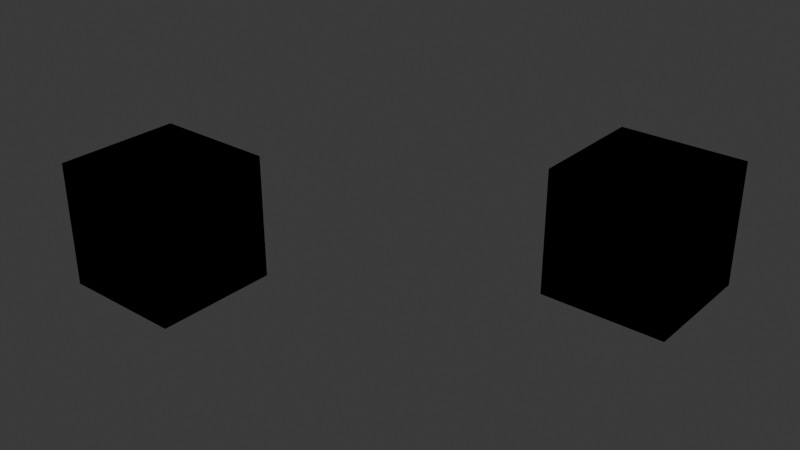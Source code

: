 # Source: fix_node.blend  (saved by Blender 5.1.39; exported with 4.5.12 LTS)
import bpy
from mathutils import Matrix  # noqa: F401  (used for matrix-valued properties, if any)

bpy.ops.wm.read_factory_settings(use_empty=True)
scene = bpy.context.scene
scene.name = 'Scene'

# ---- collections
col_collection = bpy.data.collections.new('Collection'); scene.collection.children.link(col_collection)

# ---- materials (node trees are filled in below, after node groups)
mat_material = bpy.data.materials.new('Material')
mat_templates = bpy.data.materials.new('_TEMPLATES_')

# ---- node groups
ng_cavity = bpy.data.node_groups.new('Cavity', 'ShaderNodeTree')
_s = ng_cavity.interface.new_socket(name='Combined', in_out='OUTPUT', socket_type='NodeSocketFloat')
_s = ng_cavity.interface.new_socket(name='Valley', in_out='OUTPUT', socket_type='NodeSocketFloat')
_s = ng_cavity.interface.new_socket(name='Ridge', in_out='OUTPUT', socket_type='NodeSocketFloat')
_s = ng_cavity.interface.new_socket(name='Valley Factor', in_out='INPUT', socket_type='NodeSocketFloat')
_s.default_value = 1.0
_s.min_value = 0.0
_s.max_value = 2.0
_s = ng_cavity.interface.new_socket(name='Ridge Factor', in_out='INPUT', socket_type='NodeSocketFloat')
_s.default_value = 1.0
_s.min_value = 0.0
_s.max_value = 2.0
_s = ng_cavity.interface.new_socket(name='Samples', in_out='INPUT', socket_type='NodeSocketInt')
_s.default_value = 16
_s.min_value = 1
_s.max_value = 512
_s = ng_cavity.interface.new_socket(name='Attenuation', in_out='INPUT', socket_type='NodeSocketFloat')
_s.default_value = 1.0
_s.min_value = 1.0
_s.max_value = 1e+04
_s = ng_cavity.interface.new_socket(name='Distance', in_out='INPUT', socket_type='NodeSocketFloat')
_s.subtype = 'DISTANCE'
_s.default_value = 0.2
_s.min_value = 0.0
_s.max_value = 1e+04
_N = ng_cavity.nodes; _L = ng_cavity.links
n0 = _N.new('NodeGroupOutput'); n0.name = 'Group Output'; n0.location = (3540, -160)
n1 = _N.new('NodeGroupInput'); n1.name = 'Group Input'; n1.location = (30, -55)
n2 = _N.new('NodeUndefined'); n2.name = 'NPR Input'; n2.location = (30, -36)
n3 = _N.new('ShaderNodeVectorMath'); n3.name = 'Vector Math'; n3.location = (340, -140)
n3.hide = True
n3.operation = 'DOT_PRODUCT'
n4 = _N.new('ShaderNodeVectorMath'); n4.name = 'Vector Math.001'; n4.location = (30, -216)
n4.hide = True
n4.operation = 'LENGTH'
n5 = _N.new('ShaderNodeMath'); n5.name = 'Math.005'; n5.location = (30, -36)
n5.operation = 'DIVIDE'
n6 = _N.new('ShaderNodeVectorMath'); n6.name = 'Vector Math.002'; n6.location = (140, -40)
n6.hide = True
n6.operation = 'SUBTRACT'
n7 = _N.new('NodeUndefined'); n7.name = 'Image Sample'; n7.location = (-60, 40)
n8 = _N.new('ShaderNodeTexWhiteNoise'); n8.name = 'White Noise Texture'; n8.location = (30, -156)
n9 = _N.new('ShaderNodeVectorMath'); n9.name = 'Vector Math.003'; n9.location = (1150, -236)
n9.hide = True
n9.operation = 'SCALE'
n10 = _N.new('ShaderNodeMath'); n10.name = 'Math'; n10.location = (420, -176)
n10.hide = True
n10.operation = 'MULTIPLY'
n11 = _N.new('ShaderNodeMath'); n11.name = 'Math.001'; n11.location = (600, -156)
n11.hide = True
n11.operation = 'MULTIPLY'
n12 = _N.new('ShaderNodeMath'); n12.name = 'Math.002'; n12.location = (780, -36)
n12.inputs[0].default_value = 1.0
n13 = _N.new('ShaderNodeMath'); n13.name = 'Math.003'; n13.location = (950, -216)
n13.hide = True
n13.operation = 'MULTIPLY'
n14 = _N.new('ShaderNodeMath'); n14.name = 'Math.015'; n14.location = (210, -40)
n14.hide = True
n14.operation = 'MULTIPLY'
n14.use_clamp = True
n15 = _N.new('ShaderNodeMath'); n15.name = 'Math.016'; n15.location = (210, -120)
n15.hide = True
n15.operation = 'MULTIPLY'
n15.use_clamp = True
n16 = _N.new('ShaderNodeMath'); n16.name = 'Math.017'; n16.location = (1800, -200)
n16.hide = True
n17 = _N.new('ShaderNodeVectorMath'); n17.name = 'Vector Math.004'; n17.location = (220, -96)
n17.hide = True
n17.operation = 'MULTIPLY'
n18 = _N.new('ShaderNodeMath'); n18.name = 'Math.019'; n18.location = (199, -40)
n18.hide = True
n18.operation = 'DIVIDE'
n19 = _N.new('ShaderNodeMath'); n19.name = 'Math.018'; n19.location = (30, -116)
n19.operation = 'MULTIPLY_ADD'
n19.inputs[1].default_value = 17.0
n19.inputs[2].default_value = 31.0
n20 = _N.new('NodeGroupInput'); n20.name = 'Group Input.001'; n20.location = (420, -76)
n21 = _N.new('NodeFrame'); n21.name = 'Frame.001'; n21.location = (310, 176)
n21.label = 'Attenuation'
n21.width = 1120
n22 = _N.new('NodeUndefined'); n22.name = 'NPR Input.002'; n22.location = (-60, -100)
n23 = _N.new('NodeGroupInput'); n23.name = 'Group Input.002'; n23.location = (-2280, -80)
n24 = _N.new('NodeFrame'); n24.name = 'Frame.004'; n24.location = (-1820, 136)
n24.label = 'Seed'
n24.width = 390
n25 = _N.new('NodeGroupInput'); n25.name = 'Group Input.003'; n25.location = (970, -256)
n26 = _N.new('NodeFrame'); n26.name = 'Frame.005'; n26.location = (-1410, 156)
n26.label = 'Jitter'
n26.width = 1330
n27 = _N.new('NodeFrame'); n27.name = 'Frame.006'; n27.location = (1500, -4)
n27.label = 'Apply attenuation'
n27.width = 200
n28 = _N.new('NodeGroupInput'); n28.name = 'Group Input.004'; n28.location = (30, -83)
n29 = _N.new('NodeFrame'); n29.name = 'Frame.007'; n29.location = (2120, -150)
n29.label = 'Normalizing samples'
n29.width = 369
n30 = _N.new('NodeFrame'); n30.name = 'Frame.008'; n30.location = (2520, -166)
n30.label = 'Factors'
n30.width = 380
n31 = _N.new('NodeReroute'); n31.name = 'Reroute.002'; n31.location = (-1740, -240)
n31.width = 12
n31.socket_idname = 'NodeSocketFloat'
n32 = _N.new('NodeReroute'); n32.name = 'Reroute.003'; n32.location = (1720, -240)
n32.width = 12
n32.socket_idname = 'NodeSocketFloat'
n33 = _N.new('ShaderNodeMath'); n33.name = 'Math.007'; n33.location = (590, -116)
n33.hide = True
n33.operation = 'SINE'
n34 = _N.new('ShaderNodeMath'); n34.name = 'Math.023'; n34.location = (590, -56)
n34.hide = True
n34.operation = 'COSINE'
n35 = _N.new('ShaderNodeMath'); n35.name = 'Math.024'; n35.location = (390, -56)
n35.operation = 'MULTIPLY'
n35.inputs[1].default_value = 6.283
n36 = _N.new('ShaderNodeCombineXYZ'); n36.name = 'Combine XYZ'; n36.location = (770, -36)
n37 = _N.new('ShaderNodeSeparateXYZ'); n37.name = 'Separate XYZ'; n37.location = (190, -156)
n38 = _N.new('ShaderNodeVectorMath'); n38.name = 'Vector Math.006'; n38.location = (970, -216)
n38.hide = True
n38.operation = 'SCALE'
n39 = _N.new('NodeGroupInput'); n39.name = 'Group Input.005'; n39.location = (30, -116)
n40 = _N.new('ShaderNodeMath'); n40.name = 'Math.022'; n40.location = (230, -176)
n40.hide = True
n40.operation = 'DIVIDE'
n40.inputs[2].default_value = 0.0001
n41 = _N.new('NodeUndefined'); n41.name = 'NPR Input.003'; n41.location = (1160, -156)
n42 = _N.new('ShaderNodeMath'); n42.name = 'Math.020'; n42.location = (30, -160)
n42.operation = 'MULTIPLY'
n42.inputs[1].default_value = -1.0
n43 = _N.new('ShaderNodeMath'); n43.name = 'Math.004'; n43.location = (3140, 100)
n43.operation = 'SUBTRACT'
n44 = _N.new('ShaderNodeMath'); n44.name = 'Math.006'; n44.location = (3320, -60)
n44.hide = True
n45 = _N.new('ShaderNodeMath'); n45.name = 'Math.008'; n45.location = (2960, 120)
n45.operation = 'MULTIPLY'
n46 = _N.new('ShaderNodeMath'); n46.name = 'Math.009'; n46.location = (2960, -40)
n46.operation = 'MULTIPLY'
n47 = _N.new('GeometryNodeRepeatInput'); n47.name = 'Repeat Input.001'; n47.location = (-2080, -60)
n47.inputs[1].default_value = 0.0
n48 = _N.new('GeometryNodeRepeatOutput'); n48.name = 'Repeat Output.001'; n48.location = (1980, -160)
n48.repeat_items.clear()
_it = n48.repeat_items.new('FLOAT', 'Cavity')
n47.pair_with_output(n48)
n1.parent = n30
n2.parent = n24
n4.parent = n21
n5.parent = n27
n8.parent = n26
n9.parent = n26
n10.parent = n21
n11.parent = n21
n12.parent = n21
n13.parent = n21
n14.parent = n30
n15.parent = n30
n17.parent = n24
n18.parent = n29
n19.parent = n24
n20.parent = n21
n25.parent = n26
n28.parent = n29
n33.parent = n26
n34.parent = n26
n35.parent = n26
n36.parent = n26
n37.parent = n26
n38.parent = n26
n39.parent = n21
n40.parent = n21
n41.parent = n26
n42.parent = n30
_L.new(n12.outputs[0], n13.inputs[0])
_L.new(n6.outputs[0], n3.inputs[0])
_L.new(n6.outputs[0], n4.inputs[0])
_L.new(n10.outputs[0], n11.inputs[1])
_L.new(n4.outputs[1], n13.inputs[1])
_L.new(n11.outputs[0], n12.inputs[1])
_L.new(n15.outputs[0], n0.inputs[2])
_L.new(n1.outputs[0], n14.inputs[1])
_L.new(n1.outputs[1], n15.inputs[0])
_L.new(n18.outputs[0], n14.inputs[0])
_L.new(n20.outputs[3], n11.inputs[0])
_L.new(n28.outputs[2], n18.inputs[1])
_L.new(n31.outputs[0], n32.inputs[0])
_L.new(n17.outputs[0], n8.inputs[0])
_L.new(n2.outputs[7], n17.inputs[0])
_L.new(n19.outputs[0], n17.inputs[3])
_L.new(n14.outputs[0], n0.inputs[1])
_L.new(n9.outputs[0], n7.inputs[1])
_L.new(n19.outputs[0], n17.inputs[1])
_L.new(n22.outputs[7], n6.inputs[1])
_L.new(n7.outputs[0], n6.inputs[0])
_L.new(n22.outputs[8], n3.inputs[1])
_L.new(n35.outputs[0], n34.inputs[0])
_L.new(n35.outputs[0], n33.inputs[0])
_L.new(n34.outputs[0], n36.inputs[0])
_L.new(n33.outputs[0], n36.inputs[1])
_L.new(n37.outputs[0], n35.inputs[0])
_L.new(n8.outputs[1], n37.inputs[0])
_L.new(n36.outputs[0], n38.inputs[0])
_L.new(n38.outputs[0], n9.inputs[0])
_L.new(n25.outputs[4], n9.inputs[3])
_L.new(n39.outputs[4], n40.inputs[1])
_L.new(n4.outputs[1], n40.inputs[0])
_L.new(n40.outputs[0], n10.inputs[0])
_L.new(n40.outputs[0], n10.inputs[1])
_L.new(n41.outputs[7], n7.inputs[0])
_L.new(n5.outputs[0], n16.inputs[0])
_L.new(n32.outputs[0], n16.inputs[1])
_L.new(n18.outputs[0], n42.inputs[0])
_L.new(n42.outputs[0], n15.inputs[1])
_L.new(n37.outputs[2], n38.inputs[3])
_L.new(n3.outputs[1], n5.inputs[0])
_L.new(n13.outputs[0], n5.inputs[1])
_L.new(n45.outputs[0], n43.inputs[1])
_L.new(n43.outputs[0], n44.inputs[0])
_L.new(n46.outputs[0], n44.inputs[1])
_L.new(n14.outputs[0], n45.inputs[0])
_L.new(n44.outputs[0], n0.inputs[0])
_L.new(n15.outputs[0], n46.inputs[0])
_L.new(n23.outputs[2], n47.inputs[0])
_L.new(n47.outputs[0], n19.inputs[0])
_L.new(n47.outputs[1], n31.inputs[0])
_L.new(n16.outputs[0], n48.inputs[0])
_L.new(n48.outputs[0], n18.inputs[0])
n0.is_active_output = True
ng_co_planar_edge_detection = bpy.data.node_groups.new('Co-Planar Edge Detection', 'ShaderNodeTree')
_s = ng_co_planar_edge_detection.interface.new_socket(name='Max Depth', in_out='OUTPUT', socket_type='NodeSocketFloat')
_s = ng_co_planar_edge_detection.interface.new_socket(name='Width', in_out='INPUT', socket_type='NodeSocketFloat')
_s.default_value = 1.0
_s.min_value = 1.0
_s.max_value = 1e+04
_s = ng_co_planar_edge_detection.interface.new_socket(name='Bi-Directional', in_out='INPUT', socket_type='NodeSocketFloat')
_s.subtype = 'FACTOR'
_s.min_value = 0.0
_s.max_value = 1.0
_N = ng_co_planar_edge_detection.nodes; _L = ng_co_planar_edge_detection.links
n0 = _N.new('NodeGroupOutput'); n0.name = 'Group Output'; n0.location = (1096, -8)
n1 = _N.new('NodeGroupInput'); n1.name = 'Group Input'; n1.location = (-816, 224)
n2 = _N.new('NodeUndefined'); n2.name = 'Image Sample.004'; n2.location = (-226, 70)
n3 = _N.new('ShaderNodeCombineXYZ'); n3.name = 'Combine XYZ.004'; n3.location = (-427, 73)
n4 = _N.new('ShaderNodeVectorMath'); n4.name = 'Vector Math.005'; n4.location = (-32, 52)
n4.hide = True
n4.operation = 'DOT_PRODUCT'
n5 = _N.new('NodeUndefined'); n5.name = 'NPR Input.003'; n5.location = (-278, 234)
n6 = _N.new('NodeUndefined'); n6.name = 'NPR Input.004'; n6.location = (-452, 161)
n7 = _N.new('ShaderNodeVectorMath'); n7.name = 'Vector Math.006'; n7.location = (-34, 128)
n7.hide = True
n7.operation = 'DOT_PRODUCT'
n8 = _N.new('ShaderNodeMath'); n8.name = 'Math.005'; n8.location = (30, -36)
n8.operation = 'MULTIPLY'
n8.inputs[1].default_value = 1.571
n9 = _N.new('ShaderNodeMath'); n9.name = 'Math.006'; n9.location = (-791, -20)
n9.hide = True
n9.operation = 'SINE'
n9.inputs[1].default_value = 1.571
n10 = _N.new('ShaderNodeMath'); n10.name = 'Math.007'; n10.location = (-792, 22)
n10.hide = True
n10.operation = 'COSINE'
n10.inputs[1].default_value = 1.571
n11 = _N.new('ShaderNodeMath'); n11.name = 'Math.004'; n11.location = (156, 60)
n11.hide = True
n11.operation = 'SUBTRACT'
n12 = _N.new('ShaderNodeMath'); n12.name = 'Math.009'; n12.location = (697, -114)
n12.hide = True
n12.operation = 'MAXIMUM'
n13 = _N.new('ShaderNodeMath'); n13.name = 'Math'; n13.location = (-607, 30)
n13.hide = True
n13.operation = 'MULTIPLY'
n14 = _N.new('ShaderNodeMath'); n14.name = 'Math.001'; n14.location = (-607, -9)
n14.hide = True
n14.operation = 'MULTIPLY'
n15 = _N.new('NodeFrame'); n15.name = 'Frame'; n15.location = (-1012, 74)
n15.label = 'Map to 0-1 radians'
n15.width = 200
n16 = _N.new('ShaderNodeMath'); n16.name = 'Math.008'; n16.location = (324, -76)
n16.hide = True
n16.operation = 'ABSOLUTE'
n17 = _N.new('ShaderNodeMix'); n17.name = 'Mix'; n17.location = (517, 67)
n18 = _N.new('NodeReroute'); n18.name = 'Reroute'; n18.location = (422, 164)
n18.width = 12
n18.socket_idname = 'NodeSocketFloatFactor'
n19 = _N.new('GeometryNodeRepeatInput'); n19.name = 'Repeat Input.001'; n19.location = (-1207, -47)
n19.inputs[0].default_value = 4
n19.inputs[1].default_value = 0.0
n20 = _N.new('GeometryNodeRepeatOutput'); n20.name = 'Repeat Output.001'; n20.location = (880, -7)
n20.repeat_items.clear()
_it = n20.repeat_items.new('FLOAT', 'Max Depth')
n19.pair_with_output(n20)
n8.parent = n15
_L.new(n2.outputs[0], n4.inputs[1])
_L.new(n3.outputs[0], n2.inputs[1])
_L.new(n5.outputs[8], n4.inputs[0])
_L.new(n6.outputs[7], n2.inputs[0])
_L.new(n5.outputs[8], n7.inputs[1])
_L.new(n6.outputs[7], n7.inputs[0])
_L.new(n8.outputs[0], n9.inputs[0])
_L.new(n8.outputs[0], n10.inputs[0])
_L.new(n7.outputs[1], n11.inputs[0])
_L.new(n4.outputs[1], n11.inputs[1])
_L.new(n13.outputs[0], n3.inputs[0])
_L.new(n14.outputs[0], n3.inputs[1])
_L.new(n17.outputs[0], n12.inputs[0])
_L.new(n1.outputs[0], n13.inputs[0])
_L.new(n10.outputs[0], n13.inputs[1])
_L.new(n1.outputs[0], n14.inputs[0])
_L.new(n9.outputs[0], n14.inputs[1])
_L.new(n11.outputs[0], n16.inputs[0])
_L.new(n11.outputs[0], n17.inputs[2])
_L.new(n16.outputs[0], n17.inputs[3])
_L.new(n18.outputs[0], n17.inputs[0])
_L.new(n1.outputs[1], n18.inputs[0])
_L.new(n19.outputs[0], n8.inputs[0])
_L.new(n19.outputs[1], n12.inputs[1])
_L.new(n12.outputs[0], n20.inputs[0])
_L.new(n20.outputs[0], n0.inputs[0])
n0.is_active_output = True
ng_curvature = bpy.data.node_groups.new('Curvature', 'ShaderNodeTree')
_s = ng_curvature.interface.new_socket(name='Curvature', in_out='OUTPUT', socket_type='NodeSocketFloat')
_s = ng_curvature.interface.new_socket(name='Width', in_out='INPUT', socket_type='NodeSocketFloat')
_s.default_value = 1.0
_s.min_value = 1.0
_s.max_value = 1e+04
_N = ng_curvature.nodes; _L = ng_curvature.links
n0 = _N.new('NodeGroupOutput'); n0.name = 'Group Output'; n0.location = (1217, 37)
n1 = _N.new('NodeGroupInput'); n1.name = 'Group Input'; n1.location = (-751, -36)
n2 = _N.new('NodeUndefined'); n2.name = 'Image Sample'; n2.location = (143, 197)
n3 = _N.new('ShaderNodeCombineXYZ'); n3.name = 'Combine XYZ'; n3.location = (-68, 192)
n4 = _N.new('ShaderNodeMath'); n4.name = 'Math'; n4.location = (-389, -115)
n4.operation = 'MULTIPLY'
n4.inputs[1].default_value = -1.0
n5 = _N.new('ShaderNodeCombineXYZ'); n5.name = 'Combine XYZ.001'; n5.location = (-70, 67)
n6 = _N.new('ShaderNodeCombineXYZ'); n6.name = 'Combine XYZ.002'; n6.location = (-69, -59)
n7 = _N.new('ShaderNodeCombineXYZ'); n7.name = 'Combine XYZ.003'; n7.location = (-71, -184)
n8 = _N.new('NodeUndefined'); n8.name = 'Image Sample.001'; n8.location = (143, 67)
n9 = _N.new('NodeUndefined'); n9.name = 'Image Sample.002'; n9.location = (143, -65)
n10 = _N.new('NodeUndefined'); n10.name = 'Image Sample.003'; n10.location = (143, -196)
n11 = _N.new('ShaderNodeVectorTransform'); n11.name = 'Vector Transform'; n11.location = (143, 431)
n11.vector_type = 'NORMAL'
n11.convert_from = 'CAMERA'
n11.convert_to = 'WORLD'
n11.inputs[0].default_value = (1.0, 0.0, 0.0)
n12 = _N.new('ShaderNodeVectorTransform'); n12.name = 'Vector Transform.001'; n12.location = (141, -335)
n12.vector_type = 'NORMAL'
n12.convert_from = 'CAMERA'
n12.convert_to = 'WORLD'
n12.inputs[0].default_value = (0.0, 1.0, 0.0)
n13 = _N.new('ShaderNodeVectorMath'); n13.name = 'Vector Math'; n13.location = (409, -100)
n13.hide = True
n13.operation = 'DOT_PRODUCT'
n14 = _N.new('ShaderNodeVectorMath'); n14.name = 'Vector Math.001'; n14.location = (406, -223)
n14.hide = True
n14.operation = 'DOT_PRODUCT'
n15 = _N.new('ShaderNodeVectorMath'); n15.name = 'Vector Math.002'; n15.location = (401, 183)
n15.hide = True
n15.operation = 'DOT_PRODUCT'
n16 = _N.new('ShaderNodeVectorMath'); n16.name = 'Vector Math.003'; n16.location = (404, 56)
n16.hide = True
n16.operation = 'DOT_PRODUCT'
n17 = _N.new('ShaderNodeMath'); n17.name = 'Math.001'; n17.location = (611, -99)
n17.hide = True
n17.operation = 'SUBTRACT'
n18 = _N.new('ShaderNodeMath'); n18.name = 'Math.002'; n18.location = (609, 62)
n18.hide = True
n18.operation = 'SUBTRACT'
n19 = _N.new('ShaderNodeMath'); n19.name = 'Math.003'; n19.location = (814, -19)
n19.hide = True
n20 = _N.new('ShaderNodeMapRange'); n20.name = 'Map Range'; n20.location = (1014, 109)
n20.inputs[1].default_value = -1.0
n21 = _N.new('NodeUndefined'); n21.name = 'NPR Input'; n21.location = (-71, 261)
_L.new(n4.outputs[0], n7.inputs[1])
_L.new(n3.outputs[0], n2.inputs[1])
_L.new(n5.outputs[0], n8.inputs[1])
_L.new(n6.outputs[0], n9.inputs[1])
_L.new(n9.outputs[0], n13.inputs[0])
_L.new(n12.outputs[0], n13.inputs[1])
_L.new(n10.outputs[0], n14.inputs[0])
_L.new(n12.outputs[0], n14.inputs[1])
_L.new(n11.outputs[0], n15.inputs[0])
_L.new(n11.outputs[0], n16.inputs[0])
_L.new(n2.outputs[0], n15.inputs[1])
_L.new(n8.outputs[0], n16.inputs[1])
_L.new(n13.outputs[1], n17.inputs[0])
_L.new(n14.outputs[1], n17.inputs[1])
_L.new(n15.outputs[1], n18.inputs[0])
_L.new(n16.outputs[1], n18.inputs[1])
_L.new(n18.outputs[0], n19.inputs[0])
_L.new(n17.outputs[0], n19.inputs[1])
_L.new(n19.outputs[0], n20.inputs[0])
_L.new(n21.outputs[8], n2.inputs[0])
_L.new(n20.outputs[0], n0.inputs[0])
_L.new(n21.outputs[8], n8.inputs[0])
_L.new(n21.outputs[8], n9.inputs[0])
_L.new(n21.outputs[8], n10.inputs[0])
_L.new(n7.outputs[0], n10.inputs[1])
_L.new(n4.outputs[0], n5.inputs[0])
_L.new(n1.outputs[0], n3.inputs[0])
_L.new(n1.outputs[0], n6.inputs[1])
_L.new(n1.outputs[0], n4.inputs[0])
n0.is_active_output = True
ng_kuwahara_quadrant = bpy.data.node_groups.new('Kuwahara Quadrant', 'ShaderNodeTree')
_s = ng_kuwahara_quadrant.interface.new_socket(name='Color', in_out='OUTPUT', socket_type='NodeSocketVector')
_s = ng_kuwahara_quadrant.interface.new_socket(name='Sigma', in_out='OUTPUT', socket_type='NodeSocketFloat')
_s = ng_kuwahara_quadrant.interface.new_socket(name='Image', in_out='INPUT', socket_type='')
_s.default_value = None
_s.hide_value = True
_s.menu_expanded = False
_s = ng_kuwahara_quadrant.interface.new_socket(name='Size', in_out='INPUT', socket_type='NodeSocketFloat')
_s.default_value = 0.2
_s.min_value = 0.0
_s.max_value = 1.0
_s = ng_kuwahara_quadrant.interface.new_socket(name='Samples', in_out='INPUT', socket_type='NodeSocketInt')
_s.default_value = 5
_s.min_value = 1
_s.max_value = 64
_s = ng_kuwahara_quadrant.interface.new_socket(name='Smoothness', in_out='INPUT', socket_type='NodeSocketFloat')
_s.default_value = 1.0
_s.min_value = 0.0
_s.max_value = 1.0
_s = ng_kuwahara_quadrant.interface.new_socket(name='Dir', in_out='INPUT', socket_type='NodeSocketVector')
_s.subtype = 'XYZ'
_s.min_value = -1.0
_s.max_value = 1.0
_N = ng_kuwahara_quadrant.nodes; _L = ng_kuwahara_quadrant.links
n0 = _N.new('NodeGroupOutput'); n0.name = 'Group Output'; n0.location = (1760, 100)
n1 = _N.new('NodeGroupInput'); n1.name = 'Group Input'; n1.location = (-440, 360)
n2 = _N.new('NodeUndefined'); n2.name = 'Image Sample'; n2.location = (-240, 200)
n3 = _N.new('ShaderNodeCombineXYZ'); n3.name = 'Combine XYZ'; n3.location = (-840, 240)
n4 = _N.new('ShaderNodeRGBToBW'); n4.name = 'RGB to BW.001'; n4.location = (100, 20)
n4.hide = True
n5 = _N.new('ShaderNodeMath'); n5.name = 'Math.003'; n5.location = (1040, -40)
n5.hide = True
n5.operation = 'DIVIDE'
n6 = _N.new('ShaderNodeVectorMath'); n6.name = 'Vector Math'; n6.location = (540, 240)
n6.operation = 'MULTIPLY_ADD'
n7 = _N.new('ShaderNodeVectorMath'); n7.name = 'Vector Math.001'; n7.location = (1040, 80)
n7.hide = True
n7.operation = 'DIVIDE'
n7.inputs[3].default_value = 0.01
n8 = _N.new('ShaderNodeMath'); n8.name = 'Math.004'; n8.location = (-1020, 240)
n8.operation = 'DIVIDE'
n9 = _N.new('ShaderNodeMath'); n9.name = 'Math.005'; n9.location = (-1020, 80)
n9.operation = 'FLOORED_MODULO'
n10 = _N.new('ShaderNodeMath'); n10.name = 'Math.054'; n10.location = (1580, 20)
n10.hide = True
n10.operation = 'ABSOLUTE'
n10.inputs[1].default_value = 1.0
n11 = _N.new('ShaderNodeMath'); n11.name = 'Math.006'; n11.location = (540, -100)
n11.operation = 'MULTIPLY_ADD'
n12 = _N.new('ShaderNodeMath'); n12.name = 'Math.007'; n12.location = (540, 80)
n12.operation = 'MULTIPLY_ADD'
n13 = _N.new('ShaderNodeMath'); n13.name = 'Math.008'; n13.location = (1040, 20)
n13.hide = True
n13.operation = 'DIVIDE'
n14 = _N.new('ShaderNodeMath'); n14.name = 'Math.009'; n14.location = (1220, -40)
n14.hide = True
n14.operation = 'MULTIPLY'
n15 = _N.new('ShaderNodeMath'); n15.name = 'Math.002'; n15.location = (1400, 20)
n15.hide = True
n15.operation = 'SUBTRACT'
n16 = _N.new('NodeGroupInput'); n16.name = 'Group Input.001'; n16.location = (-1600, -20)
n17 = _N.new('ShaderNodeMath'); n17.name = 'Math'; n17.location = (-1400, -120)
n17.hide = True
n17.operation = 'MULTIPLY'
n18 = _N.new('NodeGroupInput'); n18.name = 'Group Input.002'; n18.location = (-840, 20)
n19 = _N.new('ShaderNodeVectorMath'); n19.name = 'Vector Math.002'; n19.location = (-440, 120)
n19.hide = True
n19.operation = 'SCALE'
n20 = _N.new('ShaderNodeMath'); n20.name = 'Math.013'; n20.location = (-640, 0)
n20.hide = True
n20.operation = 'DIVIDE'
n21 = _N.new('ShaderNodeVectorMath'); n21.name = 'Vector Math.003'; n21.location = (-640, 220)
n21.hide = True
n21.operation = 'MULTIPLY'
n22 = _N.new('ShaderNodeMath'); n22.name = 'Math.010'; n22.location = (540, -280)
n22.hide = True
n23 = _N.new('ShaderNodeVectorMath'); n23.name = 'Vector Math.004'; n23.location = (-240, -380)
n23.hide = True
n23.operation = 'LENGTH'
n24 = _N.new('ShaderNodeMath'); n24.name = 'Math.001'; n24.location = (340, -300)
n24.operation = 'SUBTRACT'
n24.use_clamp = True
n24.inputs[0].default_value = 1.0
n25 = _N.new('ShaderNodeMath'); n25.name = 'Math.011'; n25.location = (300, 20)
n25.hide = True
n25.operation = 'MULTIPLY'
n26 = _N.new('ShaderNodeMath'); n26.name = 'Math.014'; n26.location = (-60, -420)
n26.hide = True
n26.operation = 'DIVIDE'
n27 = _N.new('NodeGroupInput'); n27.name = 'Group Input.003'; n27.location = (-1200, -480)
n28 = _N.new('ShaderNodeMath'); n28.name = 'Math.012'; n28.location = (160, -440)
n28.hide = True
n28.operation = 'MULTIPLY'
n29 = _N.new('NodeGroupInput'); n29.name = 'Group Input.004'; n29.location = (-200, -580)
n30 = _N.new('NodeGroupInput'); n30.name = 'Group Input.005'; n30.location = (-840, 360)
n31 = _N.new('ShaderNodeMath'); n31.name = 'Math.015'; n31.location = (-1020, -400)
n31.operation = 'DIVIDE'
n31.inputs[1].default_value = 2.0
n32 = _N.new('ShaderNodeClamp'); n32.name = 'Clamp'; n32.location = (-20, -520)
n33 = _N.new('GeometryNodeRepeatInput'); n33.name = 'Repeat Input.001'; n33.location = (-1200, -120)
n33.inputs[1].default_value = (0.0, 0.0, 0.0, 1.0)
n33.inputs[2].default_value = 0.0
n33.inputs[3].default_value = 0.0
n33.inputs[4].default_value = 0.0
n34 = _N.new('GeometryNodeRepeatOutput'); n34.name = 'Repeat Output.001'; n34.location = (800, 60)
n34.repeat_items.clear()
_it = n34.repeat_items.new('RGBA', 'Color')
_it = n34.repeat_items.new('FLOAT', 'sigma')
_it = n34.repeat_items.new('FLOAT', 'mean')
_it = n34.repeat_items.new('FLOAT', 'weight')
n33.pair_with_output(n34)
_L.new(n2.outputs[0], n6.inputs[0])
_L.new(n14.outputs[0], n15.inputs[1])
_L.new(n13.outputs[0], n15.inputs[0])
_L.new(n25.outputs[0], n12.inputs[0])
_L.new(n5.outputs[0], n14.inputs[1])
_L.new(n5.outputs[0], n14.inputs[0])
_L.new(n15.outputs[0], n10.inputs[0])
_L.new(n4.outputs[0], n11.inputs[0])
_L.new(n19.outputs[0], n2.inputs[1])
_L.new(n2.outputs[0], n4.inputs[0])
_L.new(n1.outputs[0], n2.inputs[0])
_L.new(n7.outputs[0], n0.inputs[0])
_L.new(n10.outputs[0], n0.inputs[1])
_L.new(n16.outputs[2], n17.inputs[0])
_L.new(n16.outputs[2], n17.inputs[1])
_L.new(n16.outputs[2], n8.inputs[1])
_L.new(n16.outputs[2], n9.inputs[1])
_L.new(n21.outputs[0], n19.inputs[0])
_L.new(n8.outputs[0], n3.inputs[0])
_L.new(n20.outputs[0], n19.inputs[3])
_L.new(n19.outputs[0], n23.inputs[0])
_L.new(n24.outputs[0], n22.inputs[1])
_L.new(n4.outputs[0], n25.inputs[0])
_L.new(n4.outputs[0], n25.inputs[1])
_L.new(n24.outputs[0], n12.inputs[1])
_L.new(n24.outputs[0], n11.inputs[1])
_L.new(n24.outputs[0], n6.inputs[1])
_L.new(n23.outputs[1], n26.inputs[0])
_L.new(n18.outputs[2], n20.inputs[1])
_L.new(n9.outputs[0], n3.inputs[1])
_L.new(n31.outputs[0], n26.inputs[1])
_L.new(n26.outputs[0], n28.inputs[0])
_L.new(n28.outputs[0], n24.inputs[1])
_L.new(n32.outputs[0], n28.inputs[1])
_L.new(n3.outputs[0], n21.inputs[1])
_L.new(n30.outputs[4], n21.inputs[0])
_L.new(n27.outputs[1], n31.inputs[0])
_L.new(n31.outputs[0], n20.inputs[0])
_L.new(n29.outputs[3], n32.inputs[0])
_L.new(n17.outputs[0], n33.inputs[0])
_L.new(n33.outputs[0], n9.inputs[0])
_L.new(n33.outputs[0], n8.inputs[0])
_L.new(n33.outputs[1], n6.inputs[2])
_L.new(n33.outputs[2], n12.inputs[2])
_L.new(n33.outputs[3], n11.inputs[2])
_L.new(n33.outputs[4], n22.inputs[0])
_L.new(n6.outputs[0], n34.inputs[0])
_L.new(n12.outputs[0], n34.inputs[1])
_L.new(n11.outputs[0], n34.inputs[2])
_L.new(n22.outputs[0], n34.inputs[3])
_L.new(n34.outputs[0], n7.inputs[0])
_L.new(n34.outputs[1], n13.inputs[0])
_L.new(n34.outputs[2], n5.inputs[0])
_L.new(n34.outputs[3], n13.inputs[1])
_L.new(n34.outputs[3], n5.inputs[1])
_L.new(n34.outputs[3], n7.inputs[1])
n0.is_active_output = True
ng_kuwahara_least = bpy.data.node_groups.new('Kuwahara Least', 'ShaderNodeTree')
_s = ng_kuwahara_least.interface.new_socket(name='Vector', in_out='OUTPUT', socket_type='NodeSocketVector')
_s = ng_kuwahara_least.interface.new_socket(name='Sigma', in_out='OUTPUT', socket_type='NodeSocketFloat')
_s = ng_kuwahara_least.interface.new_socket(name='A', in_out='INPUT', socket_type='NodeSocketVector')
_s.min_value = -1e+04
_s.max_value = 1e+04
_s = ng_kuwahara_least.interface.new_socket(name='Sigma A', in_out='INPUT', socket_type='NodeSocketFloat')
_s.default_value = 0.5
_s.min_value = -1e+04
_s.max_value = 1e+04
_s = ng_kuwahara_least.interface.new_socket(name='B', in_out='INPUT', socket_type='NodeSocketVector')
_s.min_value = -1e+04
_s.max_value = 1e+04
_s = ng_kuwahara_least.interface.new_socket(name='Sigma B', in_out='INPUT', socket_type='NodeSocketFloat')
_N = ng_kuwahara_least.nodes; _L = ng_kuwahara_least.links
n0 = _N.new('NodeGroupOutput'); n0.name = 'Group Output'; n0.location = (520, 60)
n1 = _N.new('NodeGroupInput'); n1.name = 'Group Input'; n1.location = (-900, -20)
n2 = _N.new('ShaderNodeVectorMath'); n2.name = 'Vector Math.008'; n2.location = (-20, 320)
n2.operation = 'MULTIPLY'
n3 = _N.new('ShaderNodeMath'); n3.name = 'Math.043'; n3.location = (-500, -120)
n3.operation = 'SUBTRACT'
n3.inputs[0].default_value = 1.0
n4 = _N.new('ShaderNodeVectorMath'); n4.name = 'Vector Math.009'; n4.location = (-20, -140)
n4.operation = 'MULTIPLY'
n5 = _N.new('ShaderNodeVectorMath'); n5.name = 'Vector Math.010'; n5.location = (280, 120)
n6 = _N.new('ShaderNodeMath'); n6.name = 'Math'; n6.location = (-700, 40)
n6.operation = 'LESS_THAN'
n7 = _N.new('NodeGroupInput'); n7.name = 'Group Input.001'; n7.location = (-300, 320)
n8 = _N.new('NodeGroupInput'); n8.name = 'Group Input.002'; n8.location = (-300, -360)
n9 = _N.new('ShaderNodeMath'); n9.name = 'Math.044'; n9.location = (-20, 180)
n9.operation = 'MULTIPLY'
n10 = _N.new('ShaderNodeMath'); n10.name = 'Math.045'; n10.location = (-20, -280)
n10.operation = 'MULTIPLY'
n11 = _N.new('ShaderNodeMath'); n11.name = 'Math.046'; n11.location = (280, -20)
_L.new(n2.outputs[0], n5.inputs[0])
_L.new(n4.outputs[0], n5.inputs[1])
_L.new(n5.outputs[0], n0.inputs[0])
_L.new(n3.outputs[0], n4.inputs[0])
_L.new(n1.outputs[1], n6.inputs[0])
_L.new(n1.outputs[3], n6.inputs[1])
_L.new(n6.outputs[0], n3.inputs[1])
_L.new(n6.outputs[0], n2.inputs[1])
_L.new(n7.outputs[0], n2.inputs[0])
_L.new(n8.outputs[2], n4.inputs[1])
_L.new(n7.outputs[1], n9.inputs[0])
_L.new(n6.outputs[0], n9.inputs[1])
_L.new(n8.outputs[3], n10.inputs[1])
_L.new(n3.outputs[0], n10.inputs[0])
_L.new(n9.outputs[0], n11.inputs[0])
_L.new(n10.outputs[0], n11.inputs[1])
_L.new(n11.outputs[0], n0.inputs[1])
n0.is_active_output = True
ng_kuwahara = bpy.data.node_groups.new('Kuwahara', 'ShaderNodeTree')
_s = ng_kuwahara.interface.new_socket(name='Color', in_out='OUTPUT', socket_type='NodeSocketColor')
_s = ng_kuwahara.interface.new_socket(name='Image', in_out='INPUT', socket_type='')
_s.default_value = None
_s.menu_expanded = False
_s = ng_kuwahara.interface.new_socket(name='Size', in_out='INPUT', socket_type='NodeSocketFloat')
_s.subtype = 'DISTANCE'
_s.default_value = 0.2
_s.min_value = 0.0
_s.max_value = 1.0
_s = ng_kuwahara.interface.new_socket(name='Samples', in_out='INPUT', socket_type='NodeSocketInt')
_s.default_value = 8
_s.min_value = 1
_s.max_value = 16
_s = ng_kuwahara.interface.new_socket(name='Smoothness', in_out='INPUT', socket_type='NodeSocketFloat')
_s.subtype = 'FACTOR'
_s.default_value = 1.0
_s.min_value = 0.0
_s.max_value = 1.0
_N = ng_kuwahara.nodes; _L = ng_kuwahara.links
n0 = _N.new('NodeGroupOutput'); n0.name = 'Group Output'; n0.location = (2640, -160)
n0.label = 'Image'
n1 = _N.new('NodeGroupInput'); n1.name = 'Group Input.001'; n1.location = (1140, -360)
n2 = _N.new('ShaderNodeGroup'); n2.name = 'Group'; n2.location = (1800, 120)
n2.node_tree = ng_kuwahara_quadrant
n2.inputs[4].default_value = (-1.0, 1.0, 0.0)
n3 = _N.new('ShaderNodeGroup'); n3.name = 'Group.001'; n3.location = (1800, -160)
n3.node_tree = ng_kuwahara_quadrant
n3.inputs[4].default_value = (1.0, 1.0, 0.0)
n4 = _N.new('ShaderNodeGroup'); n4.name = 'Group.002'; n4.location = (1800, -440)
n4.node_tree = ng_kuwahara_quadrant
n4.inputs[4].default_value = (-1.0, -1.0, 0.0)
n5 = _N.new('ShaderNodeGroup'); n5.name = 'Group.003'; n5.location = (1800, -720)
n5.node_tree = ng_kuwahara_quadrant
n5.inputs[4].default_value = (1.0, -1.0, 0.0)
n6 = _N.new('ShaderNodeGroup'); n6.name = 'Group.004'; n6.location = (2100, 60)
n6.node_tree = ng_kuwahara_least
n7 = _N.new('ShaderNodeGroup'); n7.name = 'Group.008'; n7.location = (2400, -160)
n7.node_tree = ng_kuwahara_least
n8 = _N.new('ShaderNodeGroup'); n8.name = 'Group.005'; n8.location = (2100, -480)
n8.node_tree = ng_kuwahara_least
_L.new(n1.outputs[0], n2.inputs[0])
_L.new(n1.outputs[0], n3.inputs[0])
_L.new(n1.outputs[0], n4.inputs[0])
_L.new(n1.outputs[0], n5.inputs[0])
_L.new(n1.outputs[2], n3.inputs[2])
_L.new(n1.outputs[2], n2.inputs[2])
_L.new(n1.outputs[2], n5.inputs[2])
_L.new(n1.outputs[2], n4.inputs[2])
_L.new(n2.outputs[0], n6.inputs[0])
_L.new(n3.outputs[0], n6.inputs[2])
_L.new(n7.outputs[0], n0.inputs[0])
_L.new(n6.outputs[0], n7.inputs[0])
_L.new(n2.outputs[1], n6.inputs[1])
_L.new(n3.outputs[1], n6.inputs[3])
_L.new(n4.outputs[0], n8.inputs[0])
_L.new(n5.outputs[0], n8.inputs[2])
_L.new(n4.outputs[1], n8.inputs[1])
_L.new(n5.outputs[1], n8.inputs[3])
_L.new(n6.outputs[1], n7.inputs[1])
_L.new(n8.outputs[1], n7.inputs[3])
_L.new(n8.outputs[0], n7.inputs[2])
_L.new(n1.outputs[1], n4.inputs[1])
_L.new(n1.outputs[1], n5.inputs[1])
_L.new(n1.outputs[3], n2.inputs[3])
_L.new(n1.outputs[3], n3.inputs[3])
_L.new(n1.outputs[3], n4.inputs[3])
_L.new(n1.outputs[3], n5.inputs[3])
_L.new(n1.outputs[1], n3.inputs[1])
_L.new(n1.outputs[1], n2.inputs[1])
n0.is_active_output = True
ng_shading_models = bpy.data.node_groups.new('Shading Models', 'ShaderNodeTree')
_s = ng_shading_models.interface.new_socket(name='Lambert', in_out='OUTPUT', socket_type='NodeSocketFloat')
_s = ng_shading_models.interface.new_socket(name='Half Lambert', in_out='OUTPUT', socket_type='NodeSocketFloat')
_s = ng_shading_models.interface.new_socket(name='Phong', in_out='OUTPUT', socket_type='NodeSocketFloat')
_s = ng_shading_models.interface.new_socket(name='Blinn Phong', in_out='OUTPUT', socket_type='NodeSocketFloat')
_s = ng_shading_models.interface.new_socket(name='Light Vector', in_out='INPUT', socket_type='NodeSocketVector')
_s.min_value = -1e+04
_s.max_value = 1e+04
_s.hide_value = True
_s = ng_shading_models.interface.new_socket(name='Roughness', in_out='INPUT', socket_type='NodeSocketFloat')
_s.default_value = 0.5
_s.min_value = -1e+04
_s.max_value = 1e+04
_N = ng_shading_models.nodes; _L = ng_shading_models.links
n0 = _N.new('NodeGroupOutput'); n0.name = 'Group Output'; n0.location = (1799, -104)
n1 = _N.new('NodeGroupInput'); n1.name = 'Group Input'; n1.location = (-764, -49)
n2 = _N.new('ShaderNodeNewGeometry'); n2.name = 'Geometry'; n2.location = (30, -59)
n3 = _N.new('ShaderNodeVectorMath'); n3.name = 'Vector Math.002'; n3.location = (209, -139)
n3.hide = True
n3.operation = 'DOT_PRODUCT'
n4 = _N.new('ShaderNodeMath'); n4.name = 'Math.002'; n4.location = (388, -40)
n4.operation = 'MAXIMUM'
n4.inputs[1].default_value = 0.0
n5 = _N.new('ShaderNodeVectorMath'); n5.name = 'Vector Math.008'; n5.location = (262, -117)
n5.hide = True
n5.operation = 'REFLECT'
n6 = _N.new('ShaderNodeVectorMath'); n6.name = 'Vector Math.009'; n6.location = (31, -40)
n6.operation = 'SCALE'
n6.inputs[3].default_value = -1.0
n7 = _N.new('ShaderNodeVectorMath'); n7.name = 'Vector Math.010'; n7.location = (30, -136)
n7.hide = True
n7.operation = 'DOT_PRODUCT'
n8 = _N.new('ShaderNodeMath'); n8.name = 'Math.005'; n8.location = (652, -217)
n8.hide = True
n8.operation = 'POWER'
n9 = _N.new('ShaderNodeNewGeometry'); n9.name = 'Geometry.001'; n9.location = (30, -191)
n10 = _N.new('NodeFrame'); n10.name = 'Frame'; n10.location = (-229, 489)
n10.label = 'Lambert'
n10.width = 558
n11 = _N.new('NodeFrame'); n11.name = 'Frame.001'; n11.location = (129, 250)
n11.label = 'Half Lambert'
n11.width = 200
n12 = _N.new('NodeFrame'); n12.name = 'Frame.002'; n12.location = (-368, -348)
n12.label = 'Reflection Vector'
n12.width = 432
n13 = _N.new('NodeFrame'); n13.name = 'Frame.005'; n13.location = (-369, -631)
n13.label = 'View Vector'
n13.width = 200
n14 = _N.new('NodeFrame'); n14.name = 'Frame.003'; n14.location = (789, -324)
n14.label = 'Phong'
n14.width = 822
n15 = _N.new('ShaderNodeVectorMath'); n15.name = 'Vector Math.012'; n15.location = (211, -140)
n15.hide = True
n15.operation = 'DOT_PRODUCT'
n16 = _N.new('ShaderNodeMath'); n16.name = 'Math.006'; n16.location = (858, -175)
n16.hide = True
n16.operation = 'POWER'
n17 = _N.new('NodeFrame'); n17.name = 'Frame.004'; n17.location = (574, -610)
n17.label = 'Blinn Phong'
n17.width = 1029
n18 = _N.new('ShaderNodeVectorMath'); n18.name = 'Vector Math.013'; n18.location = (30, -46)
n18.hide = True
n19 = _N.new('NodeFrame'); n19.name = 'Frame.006'; n19.location = (-135, -713)
n19.label = 'HalfWay Vector'
n19.width = 382
n20 = _N.new('NodeReroute'); n20.name = 'Reroute'; n20.location = (-542, -777)
n20.width = 12
n20.socket_idname = 'NodeSocketVector'
n21 = _N.new('ShaderNodeVectorMath'); n21.name = 'Vector Math.014'; n21.location = (212, -45)
n21.hide = True
n21.operation = 'NORMALIZE'
n22 = _N.new('ShaderNodeMath'); n22.name = 'Math'; n22.location = (30, -40)
n22.operation = 'MAXIMUM'
n22.inputs[1].default_value = 0.1
n23 = _N.new('ShaderNodeMath'); n23.name = 'Math.001'; n23.location = (194, -43)
n23.operation = 'POWER'
n23.inputs[1].default_value = 3.0
n24 = _N.new('ShaderNodeMath'); n24.name = 'Math.003'; n24.location = (353, -42)
n24.operation = 'DIVIDE'
n24.inputs[0].default_value = 2.0
n25 = _N.new('NodeFrame'); n25.name = 'Frame.007'; n25.location = (-370, -87)
n25.label = 'Roughness To Shininess'
n25.width = 523
n26 = _N.new('ShaderNodeNewGeometry'); n26.name = 'Geometry.002'; n26.location = (30, -71)
n27 = _N.new('NodeReroute'); n27.name = 'Reroute.001'; n27.location = (545, -560)
n27.width = 12
n27.socket_idname = 'NodeSocketFloat'
n28 = _N.new('NodeReroute'); n28.name = 'Reroute.002'; n28.location = (501, -810)
n28.width = 12
n28.socket_idname = 'NodeSocketFloat'
n29 = _N.new('ShaderNodeMapRange'); n29.name = 'Map Range'; n29.location = (30, -40)
n29.inputs[1].default_value = -1.0
n30 = _N.new('ShaderNodeMath'); n30.name = 'Math.007'; n30.location = (381, -40)
n30.operation = 'MAXIMUM'
n30.inputs[1].default_value = 0.0
n31 = _N.new('ShaderNodeMath'); n31.name = 'Math.008'; n31.location = (209, -40)
n31.operation = 'MAXIMUM'
n31.inputs[0].default_value = 1.0
n31.inputs[1].default_value = 0.0
n32 = _N.new('ShaderNodeMath'); n32.name = 'Math.004'; n32.location = (30, -40)
n32.operation = 'SUBTRACT'
n32.inputs[0].default_value = 1.0
n33 = _N.new('ShaderNodeMath'); n33.name = 'Math.009'; n33.location = (192, -41)
n33.operation = 'POWER'
n33.inputs[1].default_value = 20.0
n34 = _N.new('ShaderNodeMath'); n34.name = 'Math.010'; n34.location = (364, -42)
n34.operation = 'SUBTRACT'
n34.inputs[0].default_value = 1.0
n35 = _N.new('ShaderNodeMath'); n35.name = 'Math.011'; n35.location = (209, -40)
n35.operation = 'MAXIMUM'
n35.inputs[1].default_value = 0.0
n36 = _N.new('ShaderNodeMath'); n36.name = 'Math.012'; n36.location = (525, -45)
n36.operation = 'MAXIMUM'
n36.inputs[1].default_value = 0.0
n37 = _N.new('NodeFrame'); n37.name = 'Frame.008'; n37.location = (395, -83)
n37.label = 'Specular Shadowing'
n37.width = 695
n38 = _N.new('ShaderNodeMath'); n38.name = 'Math.013'; n38.location = (449, -155)
n38.hide = True
n38.operation = 'MULTIPLY'
n39 = _N.new('ShaderNodeMath'); n39.name = 'Math.014'; n39.location = (674, -56)
n39.hide = True
n39.operation = 'MULTIPLY'
n40 = _N.new('ShaderNodeNewGeometry'); n40.name = 'Geometry.003'; n40.location = (30, -40)
n2.parent = n10
n3.parent = n10
n4.parent = n10
n5.parent = n12
n6.parent = n12
n7.parent = n14
n8.parent = n14
n9.parent = n12
n15.parent = n17
n16.parent = n17
n18.parent = n19
n21.parent = n19
n22.parent = n25
n23.parent = n25
n24.parent = n25
n26.parent = n17
n29.parent = n11
n30.parent = n17
n31.parent = n14
n32.parent = n37
n33.parent = n37
n34.parent = n37
n35.parent = n14
n36.parent = n37
n38.parent = n14
n39.parent = n17
n40.parent = n13
_L.new(n3.outputs[1], n4.inputs[0])
_L.new(n38.outputs[0], n8.inputs[0])
_L.new(n2.outputs[1], n3.inputs[0])
_L.new(n6.outputs[0], n5.inputs[0])
_L.new(n5.outputs[0], n7.inputs[0])
_L.new(n1.outputs[0], n3.inputs[1])
_L.new(n1.outputs[0], n6.inputs[0])
_L.new(n9.outputs[1], n5.inputs[1])
_L.new(n39.outputs[0], n16.inputs[0])
_L.new(n20.outputs[0], n18.inputs[1])
_L.new(n1.outputs[0], n20.inputs[0])
_L.new(n18.outputs[0], n21.inputs[0])
_L.new(n1.outputs[1], n22.inputs[0])
_L.new(n22.outputs[0], n23.inputs[0])
_L.new(n23.outputs[0], n24.inputs[1])
_L.new(n27.outputs[0], n8.inputs[1])
_L.new(n26.outputs[1], n15.inputs[0])
_L.new(n21.outputs[0], n15.inputs[1])
_L.new(n28.outputs[0], n16.inputs[1])
_L.new(n24.outputs[0], n27.inputs[0])
_L.new(n24.outputs[0], n28.inputs[0])
_L.new(n4.outputs[0], n0.inputs[0])
_L.new(n3.outputs[1], n29.inputs[0])
_L.new(n29.outputs[0], n0.inputs[1])
_L.new(n8.outputs[0], n0.inputs[2])
_L.new(n16.outputs[0], n0.inputs[3])
_L.new(n15.outputs[1], n30.inputs[0])
_L.new(n4.outputs[0], n32.inputs[1])
_L.new(n32.outputs[0], n33.inputs[0])
_L.new(n33.outputs[0], n34.inputs[1])
_L.new(n34.outputs[0], n36.inputs[0])
_L.new(n30.outputs[0], n39.inputs[1])
_L.new(n36.outputs[0], n38.inputs[0])
_L.new(n36.outputs[0], n39.inputs[0])
_L.new(n35.outputs[0], n38.inputs[1])
_L.new(n7.outputs[1], n35.inputs[0])
_L.new(n40.outputs[4], n18.inputs[0])
_L.new(n40.outputs[4], n7.inputs[1])
n0.is_active_output = True
ng_curvature_001 = bpy.data.node_groups.new('Curvature.001', 'ShaderNodeTree')
_s = ng_curvature_001.interface.new_socket(name='Curvature', in_out='OUTPUT', socket_type='NodeSocketFloat')
_s = ng_curvature_001.interface.new_socket(name='Width', in_out='INPUT', socket_type='NodeSocketFloat')
_s.default_value = 1.0
_s.min_value = 1.0
_s.max_value = 1e+04
_N = ng_curvature_001.nodes; _L = ng_curvature_001.links
n0 = _N.new('NodeGroupOutput'); n0.name = 'Group Output'; n0.location = (1217, 37)
n1 = _N.new('NodeGroupInput'); n1.name = 'Group Input'; n1.location = (-751, -36)
n2 = _N.new('NodeUndefined'); n2.name = 'Image Sample'; n2.location = (143, 197)
n3 = _N.new('ShaderNodeCombineXYZ'); n3.name = 'Combine XYZ'; n3.location = (-68, 192)
n4 = _N.new('ShaderNodeMath'); n4.name = 'Math'; n4.location = (-389, -115)
n4.operation = 'MULTIPLY'
n4.inputs[1].default_value = -1.0
n5 = _N.new('ShaderNodeCombineXYZ'); n5.name = 'Combine XYZ.001'; n5.location = (-70, 67)
n6 = _N.new('ShaderNodeCombineXYZ'); n6.name = 'Combine XYZ.002'; n6.location = (-69, -59)
n7 = _N.new('ShaderNodeCombineXYZ'); n7.name = 'Combine XYZ.003'; n7.location = (-71, -184)
n8 = _N.new('NodeUndefined'); n8.name = 'Image Sample.001'; n8.location = (143, 67)
n9 = _N.new('NodeUndefined'); n9.name = 'Image Sample.002'; n9.location = (143, -65)
n10 = _N.new('NodeUndefined'); n10.name = 'Image Sample.003'; n10.location = (143, -196)
n11 = _N.new('ShaderNodeVectorTransform'); n11.name = 'Vector Transform'; n11.location = (143, 431)
n11.vector_type = 'NORMAL'
n11.convert_from = 'CAMERA'
n11.convert_to = 'WORLD'
n11.inputs[0].default_value = (1.0, 0.0, 0.0)
n12 = _N.new('ShaderNodeVectorTransform'); n12.name = 'Vector Transform.001'; n12.location = (141, -335)
n12.vector_type = 'NORMAL'
n12.convert_from = 'CAMERA'
n12.convert_to = 'WORLD'
n12.inputs[0].default_value = (0.0, 1.0, 0.0)
n13 = _N.new('ShaderNodeVectorMath'); n13.name = 'Vector Math'; n13.location = (409, -100)
n13.hide = True
n13.operation = 'DOT_PRODUCT'
n14 = _N.new('ShaderNodeVectorMath'); n14.name = 'Vector Math.001'; n14.location = (406, -223)
n14.hide = True
n14.operation = 'DOT_PRODUCT'
n15 = _N.new('ShaderNodeVectorMath'); n15.name = 'Vector Math.002'; n15.location = (401, 183)
n15.hide = True
n15.operation = 'DOT_PRODUCT'
n16 = _N.new('ShaderNodeVectorMath'); n16.name = 'Vector Math.003'; n16.location = (404, 56)
n16.hide = True
n16.operation = 'DOT_PRODUCT'
n17 = _N.new('ShaderNodeMath'); n17.name = 'Math.001'; n17.location = (611, -99)
n17.hide = True
n17.operation = 'SUBTRACT'
n18 = _N.new('ShaderNodeMath'); n18.name = 'Math.002'; n18.location = (609, 62)
n18.hide = True
n18.operation = 'SUBTRACT'
n19 = _N.new('ShaderNodeMath'); n19.name = 'Math.003'; n19.location = (814, -19)
n19.hide = True
n20 = _N.new('ShaderNodeMapRange'); n20.name = 'Map Range'; n20.location = (1014, 109)
n20.inputs[1].default_value = -1.0
n21 = _N.new('NodeUndefined'); n21.name = 'NPR Input'; n21.location = (-71, 261)
_L.new(n4.outputs[0], n7.inputs[1])
_L.new(n3.outputs[0], n2.inputs[1])
_L.new(n5.outputs[0], n8.inputs[1])
_L.new(n6.outputs[0], n9.inputs[1])
_L.new(n9.outputs[0], n13.inputs[0])
_L.new(n12.outputs[0], n13.inputs[1])
_L.new(n10.outputs[0], n14.inputs[0])
_L.new(n12.outputs[0], n14.inputs[1])
_L.new(n11.outputs[0], n15.inputs[0])
_L.new(n11.outputs[0], n16.inputs[0])
_L.new(n2.outputs[0], n15.inputs[1])
_L.new(n8.outputs[0], n16.inputs[1])
_L.new(n13.outputs[1], n17.inputs[0])
_L.new(n14.outputs[1], n17.inputs[1])
_L.new(n15.outputs[1], n18.inputs[0])
_L.new(n16.outputs[1], n18.inputs[1])
_L.new(n18.outputs[0], n19.inputs[0])
_L.new(n17.outputs[0], n19.inputs[1])
_L.new(n19.outputs[0], n20.inputs[0])
_L.new(n21.outputs[8], n2.inputs[0])
_L.new(n20.outputs[0], n0.inputs[0])
_L.new(n21.outputs[8], n8.inputs[0])
_L.new(n21.outputs[8], n9.inputs[0])
_L.new(n21.outputs[8], n10.inputs[0])
_L.new(n7.outputs[0], n10.inputs[1])
_L.new(n4.outputs[0], n5.inputs[0])
_L.new(n1.outputs[0], n3.inputs[0])
_L.new(n1.outputs[0], n6.inputs[1])
_L.new(n1.outputs[0], n4.inputs[0])
n0.is_active_output = True
ng_co_planar_edge_detection_001 = bpy.data.node_groups.new('Co-Planar Edge Detection.001', 'ShaderNodeTree')
_s = ng_co_planar_edge_detection_001.interface.new_socket(name='Max Depth', in_out='OUTPUT', socket_type='NodeSocketFloat')
_s = ng_co_planar_edge_detection_001.interface.new_socket(name='Width', in_out='INPUT', socket_type='NodeSocketFloat')
_s.default_value = 1.0
_s.min_value = 1.0
_s.max_value = 1e+04
_s = ng_co_planar_edge_detection_001.interface.new_socket(name='Bi-Directional', in_out='INPUT', socket_type='NodeSocketFloat')
_s.subtype = 'FACTOR'
_s.min_value = 0.0
_s.max_value = 1.0
_N = ng_co_planar_edge_detection_001.nodes; _L = ng_co_planar_edge_detection_001.links
n0 = _N.new('NodeGroupOutput'); n0.name = 'Group Output'; n0.location = (1096, -8)
n1 = _N.new('NodeGroupInput'); n1.name = 'Group Input'; n1.location = (-816, 224)
n2 = _N.new('NodeUndefined'); n2.name = 'Image Sample.004'; n2.location = (-226, 70)
n3 = _N.new('ShaderNodeCombineXYZ'); n3.name = 'Combine XYZ.004'; n3.location = (-427, 73)
n4 = _N.new('ShaderNodeVectorMath'); n4.name = 'Vector Math.005'; n4.location = (-32, 52)
n4.hide = True
n4.operation = 'DOT_PRODUCT'
n5 = _N.new('NodeUndefined'); n5.name = 'NPR Input.003'; n5.location = (-278, 234)
n6 = _N.new('NodeUndefined'); n6.name = 'NPR Input.004'; n6.location = (-452, 161)
n7 = _N.new('ShaderNodeVectorMath'); n7.name = 'Vector Math.006'; n7.location = (-34, 128)
n7.hide = True
n7.operation = 'DOT_PRODUCT'
n8 = _N.new('ShaderNodeMath'); n8.name = 'Math.005'; n8.location = (30, -36)
n8.operation = 'MULTIPLY'
n8.inputs[1].default_value = 1.571
n9 = _N.new('ShaderNodeMath'); n9.name = 'Math.006'; n9.location = (-791, -20)
n9.hide = True
n9.operation = 'SINE'
n9.inputs[1].default_value = 1.571
n10 = _N.new('ShaderNodeMath'); n10.name = 'Math.007'; n10.location = (-792, 22)
n10.hide = True
n10.operation = 'COSINE'
n10.inputs[1].default_value = 1.571
n11 = _N.new('ShaderNodeMath'); n11.name = 'Math.004'; n11.location = (156, 60)
n11.hide = True
n11.operation = 'SUBTRACT'
n12 = _N.new('ShaderNodeMath'); n12.name = 'Math.009'; n12.location = (697, -114)
n12.hide = True
n12.operation = 'MAXIMUM'
n13 = _N.new('ShaderNodeMath'); n13.name = 'Math'; n13.location = (-607, 30)
n13.hide = True
n13.operation = 'MULTIPLY'
n14 = _N.new('ShaderNodeMath'); n14.name = 'Math.001'; n14.location = (-607, -9)
n14.hide = True
n14.operation = 'MULTIPLY'
n15 = _N.new('NodeFrame'); n15.name = 'Frame'; n15.location = (-1012, 74)
n15.label = 'Map to 0-1 radians'
n15.width = 200
n16 = _N.new('ShaderNodeMath'); n16.name = 'Math.008'; n16.location = (324, -76)
n16.hide = True
n16.operation = 'ABSOLUTE'
n17 = _N.new('ShaderNodeMix'); n17.name = 'Mix'; n17.location = (517, 67)
n18 = _N.new('NodeReroute'); n18.name = 'Reroute'; n18.location = (422, 164)
n18.width = 12
n18.socket_idname = 'NodeSocketFloatFactor'
n19 = _N.new('GeometryNodeRepeatInput'); n19.name = 'Repeat Input.001'; n19.location = (-1207, -47)
n19.inputs[0].default_value = 4
n19.inputs[1].default_value = 0.0
n20 = _N.new('GeometryNodeRepeatOutput'); n20.name = 'Repeat Output.001'; n20.location = (880, -7)
n20.repeat_items.clear()
_it = n20.repeat_items.new('FLOAT', 'Max Depth')
n19.pair_with_output(n20)
n8.parent = n15
_L.new(n2.outputs[0], n4.inputs[1])
_L.new(n3.outputs[0], n2.inputs[1])
_L.new(n5.outputs[8], n4.inputs[0])
_L.new(n6.outputs[7], n2.inputs[0])
_L.new(n5.outputs[8], n7.inputs[1])
_L.new(n6.outputs[7], n7.inputs[0])
_L.new(n8.outputs[0], n9.inputs[0])
_L.new(n8.outputs[0], n10.inputs[0])
_L.new(n7.outputs[1], n11.inputs[0])
_L.new(n4.outputs[1], n11.inputs[1])
_L.new(n13.outputs[0], n3.inputs[0])
_L.new(n14.outputs[0], n3.inputs[1])
_L.new(n17.outputs[0], n12.inputs[0])
_L.new(n1.outputs[0], n13.inputs[0])
_L.new(n10.outputs[0], n13.inputs[1])
_L.new(n1.outputs[0], n14.inputs[0])
_L.new(n9.outputs[0], n14.inputs[1])
_L.new(n11.outputs[0], n16.inputs[0])
_L.new(n11.outputs[0], n17.inputs[2])
_L.new(n16.outputs[0], n17.inputs[3])
_L.new(n18.outputs[0], n17.inputs[0])
_L.new(n1.outputs[1], n18.inputs[0])
_L.new(n19.outputs[0], n8.inputs[0])
_L.new(n19.outputs[1], n12.inputs[1])
_L.new(n12.outputs[0], n20.inputs[0])
_L.new(n20.outputs[0], n0.inputs[0])
n0.is_active_output = True
ng_surface_curvature = bpy.data.node_groups.new('Surface Curvature', 'ShaderNodeTree')
_s = ng_surface_curvature.interface.new_socket(name='Result', in_out='OUTPUT', socket_type='NodeSocketFloat')
_s = ng_surface_curvature.interface.new_socket(name='Width', in_out='INPUT', socket_type='NodeSocketFloat')
_s.default_value = 1.0
_s.min_value = 1.0
_s.max_value = 1e+04
_s = ng_surface_curvature.interface.new_socket(name='Edge Detection Scale', in_out='INPUT', socket_type='NodeSocketFloat')
_s.default_value = 20.0
_s.min_value = 0.0
_s.max_value = 100.0
_N = ng_surface_curvature.nodes; _L = ng_surface_curvature.links
n0 = _N.new('NodeGroupOutput'); n0.name = 'Group Output'; n0.location = (408, 0)
n1 = _N.new('NodeGroupInput'); n1.name = 'Group Input'; n1.location = (-442, 1)
n2 = _N.new('ShaderNodeGroup'); n2.name = 'Group'; n2.location = (8, -86)
n2.node_tree = ng_curvature_001
n3 = _N.new('ShaderNodeGroup'); n3.name = 'Group.002'; n3.location = (-218, 83)
n3.width = 198
n3.node_tree = ng_co_planar_edge_detection_001
n3.inputs[1].default_value = 1.0
n4 = _N.new('ShaderNodeMix'); n4.name = 'Mix'; n4.location = (218, 12)
n4.inputs[3].default_value = 0.5
n5 = _N.new('ShaderNodeMath'); n5.name = 'Math'; n5.location = (9, 69)
n5.operation = 'MULTIPLY'
_L.new(n5.outputs[0], n4.inputs[0])
_L.new(n2.outputs[0], n4.inputs[2])
_L.new(n3.outputs[0], n5.inputs[0])
_L.new(n4.outputs[0], n0.inputs[0])
_L.new(n1.outputs[0], n3.inputs[0])
_L.new(n1.outputs[0], n2.inputs[0])
_L.new(n1.outputs[1], n5.inputs[1])
n0.is_active_output = True

# ---- material node trees
mat_material.use_nodes = True; mat_material.node_tree.nodes.clear()
_N = mat_material.node_tree.nodes; _L = mat_material.node_tree.links
n0 = _N.new('ShaderNodeOutputMaterial'); n0.name = 'Material Output'; n0.location = (200, 100)
n1 = _N.new('ShaderNodeGroup'); n1.name = 'Cavity'; n1.location = (-402, 140)
n1.node_tree = ng_cavity
n1.inputs[0].default_value = 1.0
n1.inputs[1].default_value = 1.0
n1.inputs[2].default_value = 16
n1.inputs[3].default_value = 1.0
n1.inputs[4].default_value = 0.2
n2 = _N.new('ShaderNodeGroup'); n2.name = 'Co-Planar Edge Detection'; n2.location = (-167, 140)
n2.node_tree = ng_co_planar_edge_detection
n2.inputs[0].default_value = 1.0
n2.inputs[1].default_value = 0.0
n3 = _N.new('ShaderNodeGroup'); n3.name = 'Curvature'; n3.location = (33, 140)
n3.node_tree = ng_curvature
n3.inputs[0].default_value = 1.0
n4 = _N.new('ShaderNodeGroup'); n4.name = 'Kuwahara'; n4.location = (30, -30)
n4.node_tree = ng_kuwahara
n4.inputs[1].default_value = 0.2
n4.inputs[2].default_value = 8
n4.inputs[3].default_value = 1.0
n5 = _N.new('ShaderNodeGroup'); n5.name = 'Shading Models'; n5.location = (-901, 140)
n5.node_tree = ng_shading_models
n5.inputs[0].default_value = (0.0, 0.0, 0.0)
n5.inputs[1].default_value = 0.5
n6 = _N.new('ShaderNodeGroup'); n6.name = 'Surface Curvature'; n6.location = (89, -30)
n6.node_tree = ng_surface_curvature
n6.inputs[0].default_value = 1.0
n6.inputs[1].default_value = 20.0
n7 = _N.new('ShaderNodeGroup'); n7.name = 'Group.001'; n7.location = (30, -194)
n7.node_tree = ng_kuwahara_quadrant
n7.inputs[1].default_value = 0.1
n7.inputs[2].default_value = 10
n7.inputs[3].default_value = 1.0
n7.inputs[4].default_value = (1.0, 1.0, 0.0)
n8 = _N.new('ShaderNodeGroup'); n8.name = 'Group.005'; n8.location = (30, -482)
n8.node_tree = ng_kuwahara_least
n8.inputs[0].default_value = (0.0, 0.0, 0.0)
n8.inputs[1].default_value = 0.5
n8.inputs[2].default_value = (0.0, 0.0, 0.0)
n8.inputs[3].default_value = 0.0
n9 = _N.new('ShaderNodeGroup'); n9.name = 'Group.002'; n9.location = (30, -262)
n9.width = 198
n9.node_tree = ng_co_planar_edge_detection_001
n9.inputs[0].default_value = 1.0
n9.inputs[1].default_value = 1.0
n10 = _N.new('NodeFrame'); n10.name = 'Frame'; n10.location = (-1246, 170)
n10.width = 258
n11 = _N.new('NodeFrame'); n11.name = 'Frame.001'; n11.location = (-634, 170)
n11.width = 200
n4.parent = n11
n6.parent = n10
n7.parent = n11
n8.parent = n11
n9.parent = n10
n0.is_active_output = True
mat_templates.use_nodes = True; mat_templates.node_tree.nodes.clear()
_N = mat_templates.node_tree.nodes; _L = mat_templates.node_tree.links
n0 = _N.new('ShaderNodeOutputMaterial'); n0.name = 'Material Output'; n0.location = (200, 100)
n1 = _N.new('NodeUndefined'); n1.name = 'Shader Info'; n1.location = (-588, 91)
n1.inputs[0].default_value = (0.0, 0.0, 0.0)
n1.inputs[1].default_value = (0.0, 0.0, 0.0)
n1.inputs[2].default_value = 16.0
n0.is_active_output = True

# ---- world
world_world = bpy.data.worlds.new('World'); scene.world = world_world
world_world.use_nodes = True; world_world.node_tree.nodes.clear()
_N = world_world.node_tree.nodes; _L = world_world.node_tree.links
n0 = _N.new('ShaderNodeOutputWorld'); n0.name = 'World Output'; n0.location = (300, 300)
n1 = _N.new('ShaderNodeBackground'); n1.name = 'Background'; n1.location = (10, 300)
n1.inputs[0].default_value = (0.05088, 0.05088, 0.05088, 1.0)
_L.new(n1.outputs[0], n0.inputs[0])
n0.is_active_output = True
world_world.color = (0.05088, 0.05088, 0.05088)
world_world.sun_shadow_jitter_overblur = 0.0

# ---- meshes
me_cube = bpy.data.meshes.new('Cube')
me_cube.from_pydata([(-1.0, -1.0, -1.0), (-1.0, -1.0, 1.0), (-1.0, 1.0, -1.0), (-1.0, 1.0, 1.0), (1.0, -1.0, -1.0), (1.0, -1.0, 1.0), (1.0, 1.0, -1.0), (1.0, 1.0, 1.0)], [], [(0, 1, 3, 2), (2, 3, 7, 6), (6, 7, 5, 4), (4, 5, 1, 0), (2, 6, 4, 0), (7, 3, 1, 5)])
_uv = me_cube.uv_layers.new(name='UVMap')
_uv.uv.foreach_set('vector', [0.375, 0.0, 0.625, 0.0, 0.625, 0.25, 0.375, 0.25, 0.375, 0.25, 0.625, 0.25, 0.625, 0.5, 0.375, 0.5, 0.375, 0.5, 0.625, 0.5, 0.625, 0.75, 0.375, 0.75, 0.375, 0.75, 0.625, 0.75, 0.625, 1.0, 0.375, 1.0, 0.125, 0.5, 0.375, 0.5, 0.375, 0.75, 0.125, 0.75, 0.625, 0.5, 0.875, 0.5, 0.875, 0.75, 0.625, 0.75])
me_cube.materials.append(mat_material)
me_cube.update()
me_cube_001 = bpy.data.meshes.new('Cube.001')
me_cube_001.from_pydata([(-1.0, -1.0, -1.0), (-1.0, -1.0, 1.0), (-1.0, 1.0, -1.0), (-1.0, 1.0, 1.0), (1.0, -1.0, -1.0), (1.0, -1.0, 1.0), (1.0, 1.0, -1.0), (1.0, 1.0, 1.0)], [], [(0, 1, 3, 2), (2, 3, 7, 6), (6, 7, 5, 4), (4, 5, 1, 0), (2, 6, 4, 0), (7, 3, 1, 5)])
_uv = me_cube_001.uv_layers.new(name='UVMap')
_uv.uv.foreach_set('vector', [0.375, 0.0, 0.625, 0.0, 0.625, 0.25, 0.375, 0.25, 0.375, 0.25, 0.625, 0.25, 0.625, 0.5, 0.375, 0.5, 0.375, 0.5, 0.625, 0.5, 0.625, 0.75, 0.375, 0.75, 0.375, 0.75, 0.625, 0.75, 0.625, 1.0, 0.375, 1.0, 0.125, 0.5, 0.375, 0.5, 0.375, 0.75, 0.125, 0.75, 0.625, 0.5, 0.875, 0.5, 0.875, 0.75, 0.625, 0.75])
me_cube_001.materials.append(mat_templates)
me_cube_001.update()

# ---- objects
ob_cube = bpy.data.objects.new('Cube', me_cube)
ob_cube_001 = bpy.data.objects.new('Cube.001', me_cube_001)

# ---- transforms, parenting, visibility, modifiers, constraints
ob_cube.location = (0.0, 0.0, 0.0)
ob_cube_001.location = (-5.737, -3.92, -0.2096)

# ---- collection membership
col_collection.objects.link(ob_cube)
col_collection.objects.link(ob_cube_001)

# ---- scene / render settings (as saved in the file)
scene.frame_start = 1; scene.frame_end = 250; scene.frame_set(1)
scene.render.engine = 'BLENDER_EEVEE_NEXT'
scene.render.preview_pixel_size = '1'
scene.render.bake_bias = 0.0
scene.render.bake_samples = 0
scene.render.use_simplify = True
scene.render.use_persistent_data = True
scene.render.compositor_device = 'GPU'
scene.render.compositor_precision = 'FULL'
scene.cycles.samples = 512
scene.cycles.use_camera_cull = True
scene.cycles.texture_limit = '2048'
scene.eevee.use_shadow_jitter_viewport = True
scene.eevee.volumetric_tile_size = '4'
scene.eevee.volumetric_samples = 128
scene.eevee.use_raytracing = True
bpy.context.view_layer.update()

# ---- added for rendering (the .blend has no active camera and no usable light): camera, sun
cam_auto = bpy.data.cameras.new('AutoCamera')
cam_auto.lens = 50.0
cam_auto.sensor_width = 36.0
cam_auto.clip_end = 1000.0
ob_auto_camera = bpy.data.objects.new('AutoCamera', cam_auto)
scene.collection.objects.link(ob_auto_camera)
ob_auto_camera.location = (6.37367, -13.0501, 7.28874)
ob_auto_camera.rotation_euler = (1.09748, -7.21219e-08, 0.694738)
scene.camera = ob_auto_camera
light_auto_sun = bpy.data.lights.new('AutoSun', 'SUN')
light_auto_sun.energy = 3.0
light_auto_sun.angle = 0.0523599
ob_auto_sun = bpy.data.objects.new('AutoSun', light_auto_sun)
scene.collection.objects.link(ob_auto_sun)
ob_auto_sun.rotation_euler = (0.872665, 0.174533, 0.523599)
bpy.context.view_layer.update()

